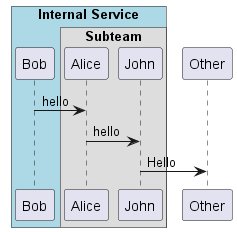

The diagram above was rendered by PlantUML. Its source (embedded in the PNG):
@startuml

!pragma teoz true
box "Internal Service" #LightBlue
participant Bob
box "Subteam"
participant Alice
participant John
end box

end box
participant Other

Bob -> Alice : hello
Alice -> John : hello
John -> Other: Hello

@enduml